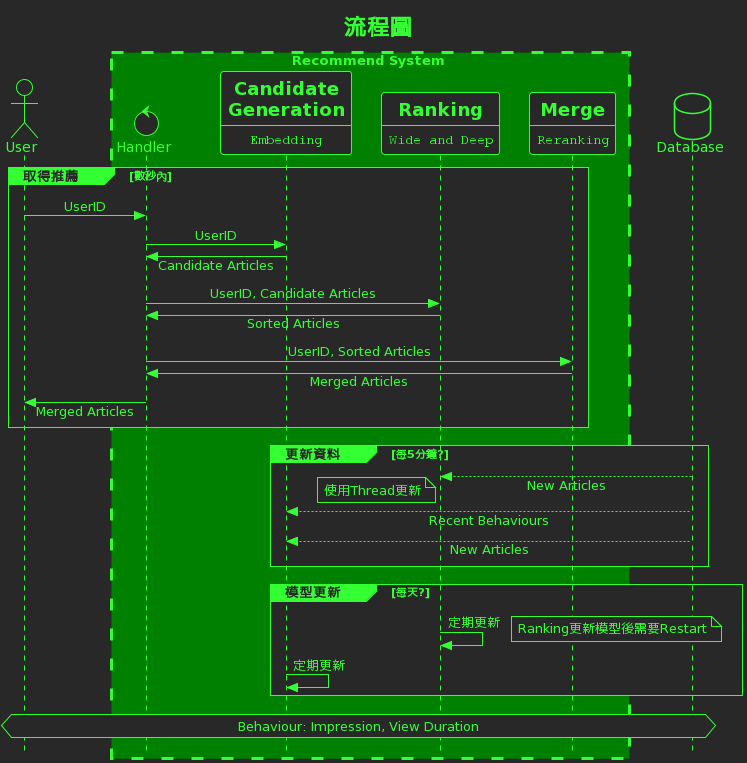

The diagram above was rendered by PlantUML. Its source (embedded in the PNG):
@startuml
!theme crt-green
!pragma teoz true
skinparam sequenceMessageAlign center
skinparam responseMessageBelowArrow true
skinparam classFontName Microsoft JhengHei
skinparam style strictuml
hide footbox
title 流程圖

actor User as u
box Recommend System #Green
control Handler as h
    
participant cg  [
    =Candidate
    =Generation
    ----
    ""Embedding""
]
participant rank [
    =Ranking
    ----
    ""Wide and Deep""
]
participant m [
    =Merge
    ----
    ""Reranking""
]
end box
database Database as db

group 取得推薦 [數秒內]
{start} u -> h: UserID
h -> cg: UserID
h <- cg : Candidate Articles
h -> rank: UserID, Candidate Articles
h <- rank: Sorted Articles
h -> m: UserID, Sorted Articles
h <- m: Merged Articles
{end} u <- h: Merged Articles
end 
' {start} <-> {end} : 數秒內 
' TODO: left
group 更新資料 [每5分鐘?]
    rank <-- db: New Articles
    hnote left: 使用Thread更新
    cg <-- db: Recent Behaviours
    cg <-- db: New Articles
end
group 模型更新 [每天?]
    rank -> rank: 定期更新
    hnote right: Ranking更新模型後需要Restart
    cg -> cg: 定期更新
end
hnote across: Behaviour: Impression, View Duration
@enduml